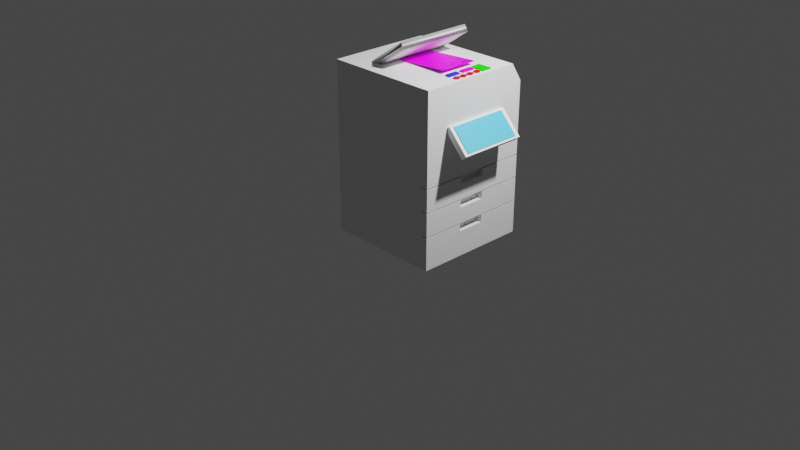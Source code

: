 # Source: printer.blend  (saved by Blender 2.93.21; exported with 4.5.12 LTS)
import bpy
from mathutils import Matrix  # noqa: F401  (used for matrix-valued properties, if any)

bpy.ops.wm.read_factory_settings(use_empty=True)
scene = bpy.context.scene
scene.name = 'Scene'

# ---- collections
col_collection = bpy.data.collections.new('Collection'); scene.collection.children.link(col_collection)

# ---- images (referenced by path relative to the original .blend; pixels are not part of the script)
import os
ASSET_DIR = os.environ.get("B2B_ASSET_DIR", "")  # directory of the original .blend (textures are referenced by path, not embedded)
HERE = os.path.dirname(os.path.abspath(__file__))  # packed textures are extracted next to this script under _unpacked/

def load_image(name, relpath, width, height, colorspace="sRGB"):
    """Load a texture the original file referenced (path relative to the .blend, or extracted next to this script)."""
    p = next((c for c in (os.path.join(HERE, relpath), os.path.join(ASSET_DIR, relpath)) if relpath and os.path.exists(c)), "")
    if p:
        img = bpy.data.images.load(p, check_existing=True)
        img.name = name
    else:  # same state as the original file: an image datablock whose file is absent (Cycles renders it pink)
        img = bpy.data.images.new(name, width, height)
        img.source = "FILE"
        img.filepath = "//" + (relpath or name)
    img.colorspace_settings.name = colorspace
    return img
img_amogus_jpeg = load_image('amogus.jpeg', 'textures/amogus.jpeg', 1024, 1024, 'sRGB')

# ---- materials (node trees are filled in below, after node groups)
mat_material = bpy.data.materials.new('Material')
mat_material.alpha_threshold = 0.0
mat_material.use_transparent_shadow = False
mat_material.line_color = (0.0, 0.0, 0.0, 1.0)
mat_material_003 = bpy.data.materials.new('Material.003')
mat_material_003.use_transparent_shadow = False
mat_material_004 = bpy.data.materials.new('Material.004')
mat_material_004.use_transparent_shadow = False
mat_material_005 = bpy.data.materials.new('Material.005')
mat_material_005.use_transparent_shadow = False
mat_material_006 = bpy.data.materials.new('Material.006')
mat_material_006.use_transparent_shadow = False
mat_material_007 = bpy.data.materials.new('Material.007')
mat_material_007.use_transparent_shadow = False
mat_material_008 = bpy.data.materials.new('Material.008')
mat_material_008.use_transparent_shadow = False
mat_material_009 = bpy.data.materials.new('Material.009')
mat_material_009.use_transparent_shadow = False
mat_material_010 = bpy.data.materials.new('Material.010')
mat_material_010.use_transparent_shadow = False
mat_material_011 = bpy.data.materials.new('Material.011')
mat_material_011.use_transparent_shadow = False

# ---- material node trees
mat_material.use_nodes = True; mat_material.node_tree.nodes.clear()
_N = mat_material.node_tree.nodes; _L = mat_material.node_tree.links
n0 = _N.new('ShaderNodeOutputMaterial'); n0.name = 'Material Output'; n0.location = (300, 300)
n1 = _N.new('ShaderNodeBsdfPrincipled'); n1.name = 'Principled BSDF'; n1.location = (10, 300)
n1.distribution = 'GGX'
n1.subsurface_method = 'BURLEY'
n1.inputs[2].default_value = 0.4
n1.inputs[3].default_value = 1.45
n1.inputs[27].default_value = (0.0, 0.0, 0.0, 1.0)
n1.inputs[28].default_value = 1.0
_L.new(n1.outputs[0], n0.inputs[0])
n0.is_active_output = True
mat_material_003.use_nodes = True; mat_material_003.node_tree.nodes.clear()
_N = mat_material_003.node_tree.nodes; _L = mat_material_003.node_tree.links
n0 = _N.new('ShaderNodeBsdfPrincipled'); n0.name = 'Principled BSDF'; n0.location = (10, 300)
n0.distribution = 'GGX'
n0.subsurface_method = 'BURLEY'
n0.inputs[3].default_value = 1.45
n0.inputs[27].default_value = (0.0, 0.0, 0.0, 1.0)
n0.inputs[28].default_value = 1.0
n1 = _N.new('ShaderNodeOutputMaterial'); n1.name = 'Material Output'; n1.location = (300, 300)
n2 = _N.new('ShaderNodeTexImage'); n2.name = 'Image Texture'; n2.location = (-280, 275)
n2.image = img_amogus_jpeg
_L.new(n0.outputs[0], n1.inputs[0])
_L.new(n2.outputs[0], n0.inputs[0])
n1.is_active_output = True
mat_material_004.use_nodes = True; mat_material_004.node_tree.nodes.clear()
_N = mat_material_004.node_tree.nodes; _L = mat_material_004.node_tree.links
n0 = _N.new('ShaderNodeBsdfPrincipled'); n0.name = 'Principled BSDF'; n0.location = (10, 300)
n0.distribution = 'GGX'
n0.subsurface_method = 'BURLEY'
n0.inputs[0].default_value = (0.8, 0.0, 0.0001786, 1.0)
n0.inputs[3].default_value = 1.45
n0.inputs[27].default_value = (0.0, 0.0, 0.0, 1.0)
n0.inputs[28].default_value = 1.0
n1 = _N.new('ShaderNodeOutputMaterial'); n1.name = 'Material Output'; n1.location = (300, 300)
_L.new(n0.outputs[0], n1.inputs[0])
n1.is_active_output = True
mat_material_005.use_nodes = True; mat_material_005.node_tree.nodes.clear()
_N = mat_material_005.node_tree.nodes; _L = mat_material_005.node_tree.links
n0 = _N.new('ShaderNodeBsdfPrincipled'); n0.name = 'Principled BSDF'; n0.location = (10, 300)
n0.distribution = 'GGX'
n0.subsurface_method = 'BURLEY'
n0.inputs[0].default_value = (0.8, 0.0, 0.0001786, 1.0)
n0.inputs[3].default_value = 1.45
n0.inputs[27].default_value = (0.0, 0.0, 0.0, 1.0)
n0.inputs[28].default_value = 1.0
n1 = _N.new('ShaderNodeOutputMaterial'); n1.name = 'Material Output'; n1.location = (300, 300)
_L.new(n0.outputs[0], n1.inputs[0])
n1.is_active_output = True
mat_material_006.use_nodes = True; mat_material_006.node_tree.nodes.clear()
_N = mat_material_006.node_tree.nodes; _L = mat_material_006.node_tree.links
n0 = _N.new('ShaderNodeBsdfPrincipled'); n0.name = 'Principled BSDF'; n0.location = (10, 300)
n0.distribution = 'GGX'
n0.subsurface_method = 'BURLEY'
n0.inputs[0].default_value = (0.8, 0.0, 0.0001786, 1.0)
n0.inputs[3].default_value = 1.45
n0.inputs[27].default_value = (0.0, 0.0, 0.0, 1.0)
n0.inputs[28].default_value = 1.0
n1 = _N.new('ShaderNodeOutputMaterial'); n1.name = 'Material Output'; n1.location = (300, 300)
_L.new(n0.outputs[0], n1.inputs[0])
n1.is_active_output = True
mat_material_007.use_nodes = True; mat_material_007.node_tree.nodes.clear()
_N = mat_material_007.node_tree.nodes; _L = mat_material_007.node_tree.links
n0 = _N.new('ShaderNodeBsdfPrincipled'); n0.name = 'Principled BSDF'; n0.location = (10, 300)
n0.distribution = 'GGX'
n0.subsurface_method = 'BURLEY'
n0.inputs[0].default_value = (0.8, 0.0, 0.0001786, 1.0)
n0.inputs[3].default_value = 1.45
n0.inputs[27].default_value = (0.0, 0.0, 0.0, 1.0)
n0.inputs[28].default_value = 1.0
n1 = _N.new('ShaderNodeOutputMaterial'); n1.name = 'Material Output'; n1.location = (300, 300)
_L.new(n0.outputs[0], n1.inputs[0])
n1.is_active_output = True
mat_material_008.use_nodes = True; mat_material_008.node_tree.nodes.clear()
_N = mat_material_008.node_tree.nodes; _L = mat_material_008.node_tree.links
n0 = _N.new('ShaderNodeBsdfPrincipled'); n0.name = 'Principled BSDF'; n0.location = (10, 300)
n0.distribution = 'GGX'
n0.subsurface_method = 'BURLEY'
n0.inputs[0].default_value = (0.0, 0.01534, 0.8, 1.0)
n0.inputs[3].default_value = 1.45
n0.inputs[27].default_value = (0.0, 0.0, 0.0, 1.0)
n0.inputs[28].default_value = 1.0
n1 = _N.new('ShaderNodeOutputMaterial'); n1.name = 'Material Output'; n1.location = (300, 300)
_L.new(n0.outputs[0], n1.inputs[0])
n1.is_active_output = True
mat_material_009.use_nodes = True; mat_material_009.node_tree.nodes.clear()
_N = mat_material_009.node_tree.nodes; _L = mat_material_009.node_tree.links
n0 = _N.new('ShaderNodeBsdfPrincipled'); n0.name = 'Principled BSDF'; n0.location = (10, 300)
n0.distribution = 'GGX'
n0.subsurface_method = 'BURLEY'
n0.inputs[0].default_value = (0.8, 0.0, 0.5795, 1.0)
n0.inputs[3].default_value = 1.45
n0.inputs[27].default_value = (0.0, 0.0, 0.0, 1.0)
n0.inputs[28].default_value = 1.0
n1 = _N.new('ShaderNodeOutputMaterial'); n1.name = 'Material Output'; n1.location = (300, 300)
_L.new(n0.outputs[0], n1.inputs[0])
n1.is_active_output = True
mat_material_010.use_nodes = True; mat_material_010.node_tree.nodes.clear()
_N = mat_material_010.node_tree.nodes; _L = mat_material_010.node_tree.links
n0 = _N.new('ShaderNodeBsdfPrincipled'); n0.name = 'Principled BSDF'; n0.location = (10, 300)
n0.distribution = 'GGX'
n0.subsurface_method = 'BURLEY'
n0.inputs[0].default_value = (0.01014, 0.8, 0.0, 1.0)
n0.inputs[3].default_value = 1.45
n0.inputs[27].default_value = (0.0, 0.0, 0.0, 1.0)
n0.inputs[28].default_value = 1.0
n1 = _N.new('ShaderNodeOutputMaterial'); n1.name = 'Material Output'; n1.location = (300, 300)
_L.new(n0.outputs[0], n1.inputs[0])
n1.is_active_output = True
mat_material_011.use_nodes = True; mat_material_011.node_tree.nodes.clear()
_N = mat_material_011.node_tree.nodes; _L = mat_material_011.node_tree.links
n0 = _N.new('ShaderNodeBsdfPrincipled'); n0.name = 'Principled BSDF'; n0.location = (10, 300)
n0.distribution = 'GGX'
n0.subsurface_method = 'BURLEY'
n0.inputs[0].default_value = (0.07911, 0.4955, 0.8, 1.0)
n0.inputs[3].default_value = 1.45
n0.inputs[27].default_value = (0.0, 0.0, 0.0, 1.0)
n0.inputs[28].default_value = 1.0
n1 = _N.new('ShaderNodeOutputMaterial'); n1.name = 'Material Output'; n1.location = (300, 300)
_L.new(n0.outputs[0], n1.inputs[0])
n1.is_active_output = True

# ---- world
world_world = bpy.data.worlds.new('World'); scene.world = world_world
world_world.use_nodes = True; world_world.node_tree.nodes.clear()
_N = world_world.node_tree.nodes; _L = world_world.node_tree.links
n0 = _N.new('ShaderNodeOutputWorld'); n0.name = 'World Output'; n0.location = (300, 300)
n1 = _N.new('ShaderNodeBackground'); n1.name = 'Background'; n1.location = (10, 300)
n1.inputs[0].default_value = (0.05088, 0.05088, 0.05088, 1.0)
_L.new(n1.outputs[0], n0.inputs[0])
n0.is_active_output = True
world_world.color = (0.05088, 0.05088, 0.05088)
world_world.use_sun_shadow = False
world_world.sun_shadow_jitter_overblur = 0.0

# ---- cameras
cam_camera = bpy.data.cameras.new('Camera')
cam_camera.clip_end = 100.0
cam_camera.ortho_scale = 7.314

# ---- lights
light_light = bpy.data.lights.new('Light', 'POINT')
light_light.transmission_factor = 0.0
light_light.energy = 1000.0
light_light.shadow_soft_size = 0.1
light_light.shadow_maximum_resolution = 0.006
light_light.use_absolute_resolution = True

# ---- meshes
me_cube = bpy.data.meshes.new('Cube')
me_cube.from_pydata([(1.0, 1.0, -1.0), (1.0, -1.0, 1.0), (1.0, -1.0, -1.0), (-1.0, 1.0, -1.0), (-1.0, -1.0, 1.0), (-1.0, -1.0, -1.0), (0.8989, -0.2668, -0.1459), (0.8989, -0.2668, -0.05544), (0.8989, 0.2099, -0.1459), (0.8989, 0.2099, -0.05544), (1.0, 0.2099, -0.1459), (1.0, -0.2668, -0.1459), (0.8989, -0.2668, -0.4209), (0.8989, -0.2668, -0.3305), (0.8989, 0.2099, -0.4209), (0.8989, 0.2099, -0.3305), (1.0, -0.2668, -0.4209), (1.0, 0.2099, -0.4209), (0.8989, -0.2668, -0.7017), (0.8989, -0.2668, -0.6112), (0.8989, 0.2099, -0.7017), (0.8989, 0.2099, -0.6112), (1.0, -0.2668, -0.7017), (1.0, 0.2099, -0.7017), (0.8989, -1.0, -0.06636), (0.8989, -1.0, -0.05379), (1.0, -1.0, -0.06636), (1.0, -1.0, -0.05379), (1.0, -0.2668, -0.06636), (1.0, 0.2099, -0.06636), (1.0, 1.0, -0.06636), (1.0, 1.0, -0.05379), (0.8989, 1.0, -0.06636), (0.8989, 1.0, -0.05379), (0.8989, 0.2099, -0.06636), (0.8989, 0.2099, -0.0589), (0.8989, -0.2668, -0.06636), (0.8989, 0.1912, -0.05899), (0.8989, -1.0, -0.3384), (0.8989, -1.0, -0.3258), (1.0, -1.0, -0.3384), (1.0, -1.0, -0.3258), (1.0, -0.432, -0.3384), (1.0, -0.4212, -0.3258), (1.0, 0.3879, -0.3384), (1.0, 0.3763, -0.3258), (1.0, 1.0, -0.3384), (1.0, 1.0, -0.3258), (1.0, -0.2668, -0.3384), (1.0, -0.2668, -0.3258), (1.0, 0.2099, -0.3258), (1.0, 0.2099, -0.3384), (0.8989, 1.0, -0.3384), (0.8989, 1.0, -0.3258), (0.8989, 0.2099, -0.3384), (0.8989, 0.2099, -0.3309), (0.8989, -0.2668, -0.3384), (0.8989, 0.2077, -0.3309), (0.8989, -1.0, -0.6194), (0.8989, -1.0, -0.6068), (1.0, -1.0, -0.6194), (1.0, -1.0, -0.6068), (1.0, -0.6733, -0.6194), (1.0, -0.6625, -0.6068), (1.0, 0.6479, -0.6194), (1.0, 0.6363, -0.6068), (1.0, 1.0, -0.6194), (1.0, 1.0, -0.6068), (1.0, -0.2668, -0.6194), (1.0, -0.2668, -0.6068), (1.0, 0.2099, -0.6194), (1.0, 0.2099, -0.6068), (0.8989, 1.0, -0.6194), (0.8989, 1.0, -0.6068), (0.8989, 0.2099, -0.6194), (0.8989, 0.2099, -0.6119), (0.8989, -0.2668, -0.6194), (0.8989, 0.206, -0.612), (-1.0, 0.8019, 1.0), (1.0, 0.8019, 1.0), (-1.0, 1.0, 0.7882), (1.0, 1.0, 0.7882)], [], [(78, 4, 1, 79), (41, 26, 24, 25, 27, 1, 4, 5, 2, 60, 58, 59, 61, 40, 38, 39), (3, 5, 4, 78, 80), (3, 0, 2, 5), (60, 2, 62), (63, 42, 40, 61), (43, 11, 28, 26, 41), (67, 46, 44, 65), (0, 66, 64), (45, 47, 30, 29, 10), (79, 1, 27, 31, 81), (49, 11, 43), (10, 50, 45), (69, 16, 48, 42, 63), (70, 23, 22, 68, 62, 2, 0, 64), (44, 51, 17, 71, 65), (71, 17, 16, 69), (50, 10, 11, 49), (0, 3, 80, 81, 31, 33, 32, 30, 47, 53, 52, 46, 67, 73, 72, 66), (36, 6, 8, 34), (35, 9, 37), (7, 36, 34, 35, 37, 9), (34, 8, 10, 29), (11, 6, 36, 28), (8, 6, 11, 10), (56, 12, 14, 54), (55, 15, 57), (13, 56, 54, 55, 57, 15), (54, 14, 17, 51), (16, 12, 56, 48), (14, 12, 16, 17), (76, 18, 20, 74), (75, 21, 77), (19, 76, 74, 75, 77, 21), (74, 20, 23, 70), (22, 18, 76, 68), (20, 18, 22, 23), (36, 7, 9, 35, 34, 32, 33, 25, 24), (29, 30, 32, 34), (36, 24, 26, 28), (27, 25, 33, 31), (56, 13, 15, 55, 54, 52, 53, 39, 38), (51, 44, 46, 52, 54), (56, 38, 40, 42, 48), (41, 39, 53, 47, 45, 50, 49, 43), (76, 19, 21, 75, 74, 72, 73, 59, 58), (70, 64, 66, 72, 74), (76, 58, 60, 62, 68), (61, 59, 73, 67, 65, 71, 69, 63), (80, 78, 79, 81)])
_uv = me_cube.uv_layers.new(name='UVMap')
_uv.uv.foreach_set('vector', [0.875, 0.5248, 0.875, 0.75, 0.625, 0.75, 0.625, 0.5248, 0.4593, 0.75, 0.4917, 0.75, 0.4917, 0.7626, 0.4933, 0.7626, 0.4933, 0.75, 0.625, 0.75, 0.625, 1.0, 0.375, 1.0, 0.375, 0.75, 0.4226, 0.75, 0.4226, 0.7626, 0.4241, 0.7626, 0.4241, 0.75, 0.4577, 0.75, 0.4577, 0.7626, 0.4593, 0.7626, 0.375, 0.25, 0.375, 0.0, 0.625, 0.0, 0.625, 0.2252, 0.5985, 0.25, 0.125, 0.5, 0.375, 0.5, 0.375, 0.75, 0.125, 0.75, 0.4226, 0.75, 0.375, 0.75, 0.4226, 0.7092, 0.4241, 0.7078, 0.4577, 0.679, 0.4577, 0.75, 0.4241, 0.75, 0.4593, 0.6777, 0.4818, 0.6583, 0.4917, 0.6583, 0.4917, 0.75, 0.4593, 0.75, 0.4241, 0.5, 0.4577, 0.5, 0.4577, 0.5765, 0.4241, 0.5455, 0.375, 0.5, 0.4226, 0.5, 0.4226, 0.544, 0.4593, 0.578, 0.4593, 0.5, 0.4917, 0.5, 0.4917, 0.5988, 0.4818, 0.5988, 0.625, 0.5248, 0.625, 0.75, 0.4933, 0.75, 0.4933, 0.5, 0.5985, 0.5, 0.4593, 0.6583, 0.4818, 0.6583, 0.4593, 0.6777, 0.4818, 0.5988, 0.4593, 0.5988, 0.4593, 0.578, 0.4241, 0.6583, 0.4474, 0.6583, 0.4577, 0.6583, 0.4577, 0.679, 0.4241, 0.7078, 0.4226, 0.5988, 0.4123, 0.5988, 0.4123, 0.6583, 0.4226, 0.6583, 0.4226, 0.7092, 0.375, 0.75, 0.375, 0.5, 0.4226, 0.544, 0.4577, 0.5765, 0.4577, 0.5988, 0.4474, 0.5988, 0.4241, 0.5988, 0.4241, 0.5455, 0.4241, 0.5988, 0.4474, 0.5988, 0.4474, 0.6583, 0.4241, 0.6583, 0.4593, 0.5988, 0.4818, 0.5988, 0.4818, 0.6583, 0.4593, 0.6583, 0.375, 0.5, 0.375, 0.25, 0.5985, 0.25, 0.5985, 0.5, 0.4933, 0.5, 0.4933, 0.4874, 0.4917, 0.4874, 0.4917, 0.5, 0.4593, 0.5, 0.4593, 0.4874, 0.4577, 0.4874, 0.4577, 0.5, 0.4241, 0.5, 0.4241, 0.4874, 0.4226, 0.4874, 0.4226, 0.5, 0.5948, 0.0, 0.375, 0.0, 0.375, 0.25, 0.5948, 0.25, 0.6155, 0.25, 0.625, 0.25, 0.6152, 0.2402, 0.625, 0.0, 0.5948, 0.0, 0.5948, 0.25, 0.6155, 0.25, 0.6152, 0.2402, 0.625, 0.25, 0.5948, 0.25, 0.375, 0.25, 0.375, 0.4518, 0.5948, 0.4518, 0.375, 0.7982, 0.375, 1.0, 0.5948, 1.0, 0.5948, 0.7982, 0.125, 0.5, 0.125, 0.75, 0.3268, 0.75, 0.3268, 0.5, 0.6032, 0.0, 0.375, 0.0, 0.375, 0.25, 0.6032, 0.25, 0.6239, 0.25, 0.625, 0.25, 0.6238, 0.2488, 0.625, 0.0, 0.6032, 0.0, 0.6032, 0.25, 0.6239, 0.25, 0.6238, 0.2488, 0.625, 0.25, 0.6032, 0.25, 0.375, 0.25, 0.375, 0.4518, 0.6032, 0.4518, 0.375, 0.7982, 0.375, 1.0, 0.6032, 1.0, 0.6032, 0.7982, 0.125, 0.5, 0.125, 0.75, 0.3268, 0.75, 0.3268, 0.5, 0.6024, 0.0, 0.375, 0.0, 0.375, 0.25, 0.6024, 0.25, 0.623, 0.25, 0.625, 0.25, 0.623, 0.248, 0.625, 0.0, 0.6024, 0.0, 0.6024, 0.25, 0.623, 0.25, 0.623, 0.248, 0.625, 0.25, 0.6024, 0.25, 0.375, 0.25, 0.375, 0.4518, 0.6024, 0.4518, 0.375, 0.7982, 0.375, 1.0, 0.6024, 1.0, 0.6024, 0.7982, 0.125, 0.5, 0.125, 0.75, 0.3268, 0.75, 0.3268, 0.5, 0.375, 0.1016, 0.5921, 0.1016, 0.5921, 0.1484, 0.5234, 0.1484, 0.375, 0.1484, 0.375, 0.226, 0.625, 0.226, 0.625, 0.02955, 0.375, 0.02955, 0.3268, 0.6016, 0.3268, 0.524, 0.125, 0.524, 0.125, 0.6016, 0.125, 0.6484, 0.125, 0.7204, 0.3268, 0.7204, 0.3268, 0.6484, 0.6732, 0.7204, 0.875, 0.7204, 0.875, 0.524, 0.6732, 0.524, 0.375, 0.1016, 0.5315, 0.1016, 0.5315, 0.1484, 0.5234, 0.1484, 0.375, 0.1484, 0.375, 0.226, 0.625, 0.226, 0.625, 0.02955, 0.375, 0.02955, 0.3268, 0.6016, 0.3268, 0.5841, 0.3268, 0.524, 0.125, 0.524, 0.125, 0.6016, 0.125, 0.6484, 0.125, 0.7204, 0.3268, 0.7204, 0.3268, 0.6646, 0.3268, 0.6484, 0.6732, 0.7204, 0.875, 0.7204, 0.875, 0.524, 0.6732, 0.524, 0.6732, 0.5852, 0.6732, 0.6016, 0.6732, 0.6484, 0.6732, 0.6636, 0.375, 0.1016, 0.5377, 0.1016, 0.5377, 0.1484, 0.5234, 0.1484, 0.375, 0.1484, 0.375, 0.226, 0.625, 0.226, 0.625, 0.02955, 0.375, 0.02955, 0.3268, 0.6016, 0.3268, 0.5586, 0.3268, 0.524, 0.125, 0.524, 0.125, 0.6016, 0.125, 0.6484, 0.125, 0.7204, 0.3268, 0.7204, 0.3268, 0.6883, 0.3268, 0.6484, 0.6732, 0.7204, 0.875, 0.7204, 0.875, 0.524, 0.6732, 0.524, 0.6732, 0.5597, 0.6732, 0.6016, 0.6732, 0.6484, 0.6732, 0.6873, 0.1544, 0.518, 0.1544, 0.7372, 0.2746, 0.7372, 0.2746, 0.518])
me_cube.materials.append(mat_material)
me_cube.use_remesh_preserve_volume = False
me_cube.use_remesh_preserve_attributes = False
me_cube.use_mirror_vertex_groups = False
me_cube.update()
me_cube_001 = bpy.data.meshes.new('Cube.001')
me_cube_001.from_pydata([(-0.05066, -0.5916, -0.2603), (-0.05066, -0.5916, 0.2603), (-0.05066, 0.5916, -0.2603), (-0.05066, 0.5916, 0.2603), (0.05066, -0.5916, -0.2603), (0.05066, -0.5916, 0.2603), (0.05066, 0.5916, -0.2603), (0.05066, 0.5916, 0.2603)], [], [(0, 1, 3, 2), (2, 3, 7, 6), (6, 7, 5, 4), (4, 5, 1, 0), (2, 6, 4, 0), (7, 3, 1, 5)])
_uv = me_cube_001.uv_layers.new(name='UVMap')
_uv.uv.foreach_set('vector', [0.375, 0.0, 0.625, 0.0, 0.625, 0.25, 0.375, 0.25, 0.375, 0.25, 0.625, 0.25, 0.625, 0.5, 0.375, 0.5, 0.375, 0.5, 0.625, 0.5, 0.625, 0.75, 0.375, 0.75, 0.375, 0.75, 0.625, 0.75, 0.625, 1.0, 0.375, 1.0, 0.125, 0.5, 0.375, 0.5, 0.375, 0.75, 0.125, 0.75, 0.625, 0.5, 0.875, 0.5, 0.875, 0.75, 0.625, 0.75])
me_cube_001.use_remesh_fix_poles = True
me_cube_001.use_remesh_preserve_attributes = False
me_cube_001.update()
me_cube_002 = bpy.data.meshes.new('Cube.002')
me_cube_002.from_pydata([(-0.4484, -0.5472, -0.6963), (-0.4484, -0.5472, 0.6963), (-0.4484, 0.5472, -0.6963), (-0.4484, 0.5472, 0.6963), (0.4484, -0.5472, -0.6963), (0.4484, -0.5472, 0.6963), (0.4484, 0.5472, -0.6963), (0.4484, 0.5472, 0.6963)], [], [(0, 1, 3, 2), (2, 3, 7, 6), (6, 7, 5, 4), (4, 5, 1, 0), (2, 6, 4, 0), (7, 3, 1, 5)])
me_cube_002.polygons.foreach_set('use_smooth', [True] * 6)
_uv = me_cube_002.uv_layers.new(name='UVMap')
_uv.uv.foreach_set('vector', [0.375, 0.0, 0.625, 0.0, 0.625, 0.25, 0.375, 0.25, 0.375, 0.25, 0.625, 0.25, 0.625, 0.5, 0.375, 0.5, 0.375, 0.5, 0.625, 0.5, 0.625, 0.75, 0.375, 0.75, 0.375, 0.75, 0.625, 0.75, 0.625, 1.0, 0.375, 1.0, 0.125, 0.5, 0.375, 0.5, 0.375, 0.75, 0.125, 0.75, 0.625, 0.5, 0.875, 0.5, 0.875, 0.75, 0.625, 0.75])
me_cube_002.use_remesh_fix_poles = True
me_cube_002.use_remesh_preserve_attributes = False
me_cube_002.update()
me_cube_003 = bpy.data.meshes.new('Cube.003')
me_cube_003.from_pydata([(-0.7365, -2.338, -0.8665), (-0.7365, -2.338, 0.8665), (-0.7365, 2.338, -0.8665), (-0.7365, 2.338, 0.8665), (0.7365, -2.338, -0.8665), (0.7365, -2.338, 0.8665), (0.7365, 2.338, -0.8665), (0.7365, 2.338, 0.8665)], [], [(0, 1, 3, 2), (2, 3, 7, 6), (6, 7, 5, 4), (4, 5, 1, 0), (2, 6, 4, 0), (7, 3, 1, 5)])
_uv = me_cube_003.uv_layers.new(name='UVMap')
_uv.uv.foreach_set('vector', [0.375, 0.0, 0.625, 0.0, 0.625, 0.25, 0.375, 0.25, 0.375, 0.25, 0.625, 0.25, 0.625, 0.5, 0.375, 0.5, 1.002, -0.00145, 0.6851, 9.994e-05, 0.6851, 0.9991, 0.9954, 0.9975, 0.375, 0.75, 0.625, 0.75, 0.625, 1.0, 0.375, 1.0, 0.0001, 9.999e-05, 1.002, -0.00145, 0.9954, 0.9975, 9.994e-05, 0.9991, 0.6851, 9.994e-05, 0.9999, 9.999e-05, 0.9999, 0.9991, 0.6851, 0.9991])
me_cube_003.materials.append(mat_material_003)
me_cube_003.use_remesh_fix_poles = True
me_cube_003.use_remesh_preserve_attributes = False
me_cube_003.update()
me_cylinder = bpy.data.meshes.new('Cylinder')
me_cylinder.from_pydata([(0.0, 1.0, -1.0), (0.0, 1.0, 1.0), (0.1951, 0.9808, -1.0), (0.1951, 0.9808, 1.0), (0.3827, 0.9239, -1.0), (0.3827, 0.9239, 1.0), (0.5556, 0.8315, -1.0), (0.5556, 0.8315, 1.0), (0.7071, 0.7071, -1.0), (0.7071, 0.7071, 1.0), (0.8315, 0.5556, -1.0), (0.8315, 0.5556, 1.0), (0.9239, 0.3827, -1.0), (0.9239, 0.3827, 1.0), (0.9808, 0.1951, -1.0), (0.9808, 0.1951, 1.0), (1.0, -4.371e-08, -1.0), (1.0, -4.371e-08, 1.0), (0.9808, -0.1951, -1.0), (0.9808, -0.1951, 1.0), (0.9239, -0.3827, -1.0), (0.9239, -0.3827, 1.0), (0.8315, -0.5556, -1.0), (0.8315, -0.5556, 1.0), (0.7071, -0.7071, -1.0), (0.7071, -0.7071, 1.0), (0.5556, -0.8315, -1.0), (0.5556, -0.8315, 1.0), (0.3827, -0.9239, -1.0), (0.3827, -0.9239, 1.0), (0.1951, -0.9808, -1.0), (0.1951, -0.9808, 1.0), (-8.742e-08, -1.0, -1.0), (-8.742e-08, -1.0, 1.0), (-0.1951, -0.9808, -1.0), (-0.1951, -0.9808, 1.0), (-0.3827, -0.9239, -1.0), (-0.3827, -0.9239, 1.0), (-0.5556, -0.8315, -1.0), (-0.5556, -0.8315, 1.0), (-0.7071, -0.7071, -1.0), (-0.7071, -0.7071, 1.0), (-0.8315, -0.5556, -1.0), (-0.8315, -0.5556, 1.0), (-0.9239, -0.3827, -1.0), (-0.9239, -0.3827, 1.0), (-0.9808, -0.1951, -1.0), (-0.9808, -0.1951, 1.0), (-1.0, 1.192e-08, -1.0), (-1.0, 1.192e-08, 1.0), (-0.9808, 0.1951, -1.0), (-0.9808, 0.1951, 1.0), (-0.9239, 0.3827, -1.0), (-0.9239, 0.3827, 1.0), (-0.8315, 0.5556, -1.0), (-0.8315, 0.5556, 1.0), (-0.7071, 0.7071, -1.0), (-0.7071, 0.7071, 1.0), (-0.5556, 0.8315, -1.0), (-0.5556, 0.8315, 1.0), (-0.3827, 0.9239, -1.0), (-0.3827, 0.9239, 1.0), (-0.1951, 0.9808, -1.0), (-0.1951, 0.9808, 1.0)], [], [(0, 1, 3, 2), (2, 3, 5, 4), (4, 5, 7, 6), (6, 7, 9, 8), (8, 9, 11, 10), (10, 11, 13, 12), (12, 13, 15, 14), (14, 15, 17, 16), (16, 17, 19, 18), (18, 19, 21, 20), (20, 21, 23, 22), (22, 23, 25, 24), (24, 25, 27, 26), (26, 27, 29, 28), (28, 29, 31, 30), (30, 31, 33, 32), (32, 33, 35, 34), (34, 35, 37, 36), (36, 37, 39, 38), (38, 39, 41, 40), (40, 41, 43, 42), (42, 43, 45, 44), (44, 45, 47, 46), (46, 47, 49, 48), (48, 49, 51, 50), (50, 51, 53, 52), (52, 53, 55, 54), (54, 55, 57, 56), (56, 57, 59, 58), (58, 59, 61, 60), (3, 1, 63, 61, 59, 57, 55, 53, 51, 49, 47, 45, 43, 41, 39, 37, 35, 33, 31, 29, 27, 25, 23, 21, 19, 17, 15, 13, 11, 9, 7, 5), (60, 61, 63, 62), (62, 63, 1, 0), (0, 2, 4, 6, 8, 10, 12, 14, 16, 18, 20, 22, 24, 26, 28, 30, 32, 34, 36, 38, 40, 42, 44, 46, 48, 50, 52, 54, 56, 58, 60, 62)])
_uv = me_cylinder.uv_layers.new(name='UVMap')
_uv.uv.foreach_set('vector', [1.0, 0.5, 1.0, 1.0, 0.9688, 1.0, 0.9688, 0.5, 0.9688, 0.5, 0.9688, 1.0, 0.9375, 1.0, 0.9375, 0.5, 0.9375, 0.5, 0.9375, 1.0, 0.9062, 1.0, 0.9062, 0.5, 0.9062, 0.5, 0.9062, 1.0, 0.875, 1.0, 0.875, 0.5, 0.875, 0.5, 0.875, 1.0, 0.8438, 1.0, 0.8438, 0.5, 0.8438, 0.5, 0.8438, 1.0, 0.8125, 1.0, 0.8125, 0.5, 0.8125, 0.5, 0.8125, 1.0, 0.7812, 1.0, 0.7812, 0.5, 0.7812, 0.5, 0.7812, 1.0, 0.75, 1.0, 0.75, 0.5, 0.75, 0.5, 0.75, 1.0, 0.7188, 1.0, 0.7188, 0.5, 0.7188, 0.5, 0.7188, 1.0, 0.6875, 1.0, 0.6875, 0.5, 0.6875, 0.5, 0.6875, 1.0, 0.6562, 1.0, 0.6562, 0.5, 0.6562, 0.5, 0.6562, 1.0, 0.625, 1.0, 0.625, 0.5, 0.625, 0.5, 0.625, 1.0, 0.5938, 1.0, 0.5938, 0.5, 0.5938, 0.5, 0.5938, 1.0, 0.5625, 1.0, 0.5625, 0.5, 0.5625, 0.5, 0.5625, 1.0, 0.5312, 1.0, 0.5312, 0.5, 0.5312, 0.5, 0.5312, 1.0, 0.5, 1.0, 0.5, 0.5, 0.5, 0.5, 0.5, 1.0, 0.4688, 1.0, 0.4688, 0.5, 0.4688, 0.5, 0.4688, 1.0, 0.4375, 1.0, 0.4375, 0.5, 0.4375, 0.5, 0.4375, 1.0, 0.4062, 1.0, 0.4062, 0.5, 0.4062, 0.5, 0.4062, 1.0, 0.375, 1.0, 0.375, 0.5, 0.375, 0.5, 0.375, 1.0, 0.3438, 1.0, 0.3438, 0.5, 0.3438, 0.5, 0.3438, 1.0, 0.3125, 1.0, 0.3125, 0.5, 0.3125, 0.5, 0.3125, 1.0, 0.2812, 1.0, 0.2812, 0.5, 0.2812, 0.5, 0.2812, 1.0, 0.25, 1.0, 0.25, 0.5, 0.25, 0.5, 0.25, 1.0, 0.2188, 1.0, 0.2188, 0.5, 0.2188, 0.5, 0.2188, 1.0, 0.1875, 1.0, 0.1875, 0.5, 0.1875, 0.5, 0.1875, 1.0, 0.1562, 1.0, 0.1562, 0.5, 0.1562, 0.5, 0.1562, 1.0, 0.125, 1.0, 0.125, 0.5, 0.125, 0.5, 0.125, 1.0, 0.09375, 1.0, 0.09375, 0.5, 0.09375, 0.5, 0.09375, 1.0, 0.0625, 1.0, 0.0625, 0.5, 0.2968, 0.4854, 0.25, 0.49, 0.2032, 0.4854, 0.1582, 0.4717, 0.1167, 0.4496, 0.08029, 0.4197, 0.05045, 0.3833, 0.02827, 0.3418, 0.01461, 0.2968, 0.01, 0.25, 0.01461, 0.2032, 0.02827, 0.1582, 0.05045, 0.1167, 0.08029, 0.08029, 0.1167, 0.05045, 0.1582, 0.02827, 0.2032, 0.01461, 0.25, 0.01, 0.2968, 0.01461, 0.3418, 0.02827, 0.3833, 0.05045, 0.4197, 0.08029, 0.4496, 0.1167, 0.4717, 0.1582, 0.4854, 0.2032, 0.49, 0.25, 0.4854, 0.2968, 0.4717, 0.3418, 0.4496, 0.3833, 0.4197, 0.4197, 0.3833, 0.4496, 0.3418, 0.4717, 0.0625, 0.5, 0.0625, 1.0, 0.03125, 1.0, 0.03125, 0.5, 0.03125, 0.5, 0.03125, 1.0, 0.0, 1.0, 0.0, 0.5, 0.75, 0.49, 0.7968, 0.4854, 0.8418, 0.4717, 0.8833, 0.4496, 0.9197, 0.4197, 0.9496, 0.3833, 0.9717, 0.3418, 0.9854, 0.2968, 0.99, 0.25, 0.9854, 0.2032, 0.9717, 0.1582, 0.9496, 0.1167, 0.9197, 0.08029, 0.8833, 0.05045, 0.8418, 0.02827, 0.7968, 0.01461, 0.75, 0.01, 0.7032, 0.01461, 0.6582, 0.02827, 0.6167, 0.05045, 0.5803, 0.08029, 0.5504, 0.1167, 0.5283, 0.1582, 0.5146, 0.2032, 0.51, 0.25, 0.5146, 0.2968, 0.5283, 0.3418, 0.5504, 0.3833, 0.5803, 0.4197, 0.6167, 0.4496, 0.6582, 0.4717, 0.7032, 0.4854])
me_cylinder.materials.append(mat_material_004)
me_cylinder.use_remesh_fix_poles = True
me_cylinder.use_remesh_preserve_attributes = False
me_cylinder.update()
me_cylinder_001 = bpy.data.meshes.new('Cylinder.001')
me_cylinder_001.from_pydata([(0.0, 1.0, -1.0), (0.0, 1.0, 1.0), (0.1951, 0.9808, -1.0), (0.1951, 0.9808, 1.0), (0.3827, 0.9239, -1.0), (0.3827, 0.9239, 1.0), (0.5556, 0.8315, -1.0), (0.5556, 0.8315, 1.0), (0.7071, 0.7071, -1.0), (0.7071, 0.7071, 1.0), (0.8315, 0.5556, -1.0), (0.8315, 0.5556, 1.0), (0.9239, 0.3827, -1.0), (0.9239, 0.3827, 1.0), (0.9808, 0.1951, -1.0), (0.9808, 0.1951, 1.0), (1.0, -4.371e-08, -1.0), (1.0, -4.371e-08, 1.0), (0.9808, -0.1951, -1.0), (0.9808, -0.1951, 1.0), (0.9239, -0.3827, -1.0), (0.9239, -0.3827, 1.0), (0.8315, -0.5556, -1.0), (0.8315, -0.5556, 1.0), (0.7071, -0.7071, -1.0), (0.7071, -0.7071, 1.0), (0.5556, -0.8315, -1.0), (0.5556, -0.8315, 1.0), (0.3827, -0.9239, -1.0), (0.3827, -0.9239, 1.0), (0.1951, -0.9808, -1.0), (0.1951, -0.9808, 1.0), (-8.742e-08, -1.0, -1.0), (-8.742e-08, -1.0, 1.0), (-0.1951, -0.9808, -1.0), (-0.1951, -0.9808, 1.0), (-0.3827, -0.9239, -1.0), (-0.3827, -0.9239, 1.0), (-0.5556, -0.8315, -1.0), (-0.5556, -0.8315, 1.0), (-0.7071, -0.7071, -1.0), (-0.7071, -0.7071, 1.0), (-0.8315, -0.5556, -1.0), (-0.8315, -0.5556, 1.0), (-0.9239, -0.3827, -1.0), (-0.9239, -0.3827, 1.0), (-0.9808, -0.1951, -1.0), (-0.9808, -0.1951, 1.0), (-1.0, 1.192e-08, -1.0), (-1.0, 1.192e-08, 1.0), (-0.9808, 0.1951, -1.0), (-0.9808, 0.1951, 1.0), (-0.9239, 0.3827, -1.0), (-0.9239, 0.3827, 1.0), (-0.8315, 0.5556, -1.0), (-0.8315, 0.5556, 1.0), (-0.7071, 0.7071, -1.0), (-0.7071, 0.7071, 1.0), (-0.5556, 0.8315, -1.0), (-0.5556, 0.8315, 1.0), (-0.3827, 0.9239, -1.0), (-0.3827, 0.9239, 1.0), (-0.1951, 0.9808, -1.0), (-0.1951, 0.9808, 1.0)], [], [(0, 1, 3, 2), (2, 3, 5, 4), (4, 5, 7, 6), (6, 7, 9, 8), (8, 9, 11, 10), (10, 11, 13, 12), (12, 13, 15, 14), (14, 15, 17, 16), (16, 17, 19, 18), (18, 19, 21, 20), (20, 21, 23, 22), (22, 23, 25, 24), (24, 25, 27, 26), (26, 27, 29, 28), (28, 29, 31, 30), (30, 31, 33, 32), (32, 33, 35, 34), (34, 35, 37, 36), (36, 37, 39, 38), (38, 39, 41, 40), (40, 41, 43, 42), (42, 43, 45, 44), (44, 45, 47, 46), (46, 47, 49, 48), (48, 49, 51, 50), (50, 51, 53, 52), (52, 53, 55, 54), (54, 55, 57, 56), (56, 57, 59, 58), (58, 59, 61, 60), (3, 1, 63, 61, 59, 57, 55, 53, 51, 49, 47, 45, 43, 41, 39, 37, 35, 33, 31, 29, 27, 25, 23, 21, 19, 17, 15, 13, 11, 9, 7, 5), (60, 61, 63, 62), (62, 63, 1, 0), (0, 2, 4, 6, 8, 10, 12, 14, 16, 18, 20, 22, 24, 26, 28, 30, 32, 34, 36, 38, 40, 42, 44, 46, 48, 50, 52, 54, 56, 58, 60, 62)])
_uv = me_cylinder_001.uv_layers.new(name='UVMap')
_uv.uv.foreach_set('vector', [1.0, 0.5, 1.0, 1.0, 0.9688, 1.0, 0.9688, 0.5, 0.9688, 0.5, 0.9688, 1.0, 0.9375, 1.0, 0.9375, 0.5, 0.9375, 0.5, 0.9375, 1.0, 0.9062, 1.0, 0.9062, 0.5, 0.9062, 0.5, 0.9062, 1.0, 0.875, 1.0, 0.875, 0.5, 0.875, 0.5, 0.875, 1.0, 0.8438, 1.0, 0.8438, 0.5, 0.8438, 0.5, 0.8438, 1.0, 0.8125, 1.0, 0.8125, 0.5, 0.8125, 0.5, 0.8125, 1.0, 0.7812, 1.0, 0.7812, 0.5, 0.7812, 0.5, 0.7812, 1.0, 0.75, 1.0, 0.75, 0.5, 0.75, 0.5, 0.75, 1.0, 0.7188, 1.0, 0.7188, 0.5, 0.7188, 0.5, 0.7188, 1.0, 0.6875, 1.0, 0.6875, 0.5, 0.6875, 0.5, 0.6875, 1.0, 0.6562, 1.0, 0.6562, 0.5, 0.6562, 0.5, 0.6562, 1.0, 0.625, 1.0, 0.625, 0.5, 0.625, 0.5, 0.625, 1.0, 0.5938, 1.0, 0.5938, 0.5, 0.5938, 0.5, 0.5938, 1.0, 0.5625, 1.0, 0.5625, 0.5, 0.5625, 0.5, 0.5625, 1.0, 0.5312, 1.0, 0.5312, 0.5, 0.5312, 0.5, 0.5312, 1.0, 0.5, 1.0, 0.5, 0.5, 0.5, 0.5, 0.5, 1.0, 0.4688, 1.0, 0.4688, 0.5, 0.4688, 0.5, 0.4688, 1.0, 0.4375, 1.0, 0.4375, 0.5, 0.4375, 0.5, 0.4375, 1.0, 0.4062, 1.0, 0.4062, 0.5, 0.4062, 0.5, 0.4062, 1.0, 0.375, 1.0, 0.375, 0.5, 0.375, 0.5, 0.375, 1.0, 0.3438, 1.0, 0.3438, 0.5, 0.3438, 0.5, 0.3438, 1.0, 0.3125, 1.0, 0.3125, 0.5, 0.3125, 0.5, 0.3125, 1.0, 0.2812, 1.0, 0.2812, 0.5, 0.2812, 0.5, 0.2812, 1.0, 0.25, 1.0, 0.25, 0.5, 0.25, 0.5, 0.25, 1.0, 0.2188, 1.0, 0.2188, 0.5, 0.2188, 0.5, 0.2188, 1.0, 0.1875, 1.0, 0.1875, 0.5, 0.1875, 0.5, 0.1875, 1.0, 0.1562, 1.0, 0.1562, 0.5, 0.1562, 0.5, 0.1562, 1.0, 0.125, 1.0, 0.125, 0.5, 0.125, 0.5, 0.125, 1.0, 0.09375, 1.0, 0.09375, 0.5, 0.09375, 0.5, 0.09375, 1.0, 0.0625, 1.0, 0.0625, 0.5, 0.2968, 0.4854, 0.25, 0.49, 0.2032, 0.4854, 0.1582, 0.4717, 0.1167, 0.4496, 0.08029, 0.4197, 0.05045, 0.3833, 0.02827, 0.3418, 0.01461, 0.2968, 0.01, 0.25, 0.01461, 0.2032, 0.02827, 0.1582, 0.05045, 0.1167, 0.08029, 0.08029, 0.1167, 0.05045, 0.1582, 0.02827, 0.2032, 0.01461, 0.25, 0.01, 0.2968, 0.01461, 0.3418, 0.02827, 0.3833, 0.05045, 0.4197, 0.08029, 0.4496, 0.1167, 0.4717, 0.1582, 0.4854, 0.2032, 0.49, 0.25, 0.4854, 0.2968, 0.4717, 0.3418, 0.4496, 0.3833, 0.4197, 0.4197, 0.3833, 0.4496, 0.3418, 0.4717, 0.0625, 0.5, 0.0625, 1.0, 0.03125, 1.0, 0.03125, 0.5, 0.03125, 0.5, 0.03125, 1.0, 0.0, 1.0, 0.0, 0.5, 0.75, 0.49, 0.7968, 0.4854, 0.8418, 0.4717, 0.8833, 0.4496, 0.9197, 0.4197, 0.9496, 0.3833, 0.9717, 0.3418, 0.9854, 0.2968, 0.99, 0.25, 0.9854, 0.2032, 0.9717, 0.1582, 0.9496, 0.1167, 0.9197, 0.08029, 0.8833, 0.05045, 0.8418, 0.02827, 0.7968, 0.01461, 0.75, 0.01, 0.7032, 0.01461, 0.6582, 0.02827, 0.6167, 0.05045, 0.5803, 0.08029, 0.5504, 0.1167, 0.5283, 0.1582, 0.5146, 0.2032, 0.51, 0.25, 0.5146, 0.2968, 0.5283, 0.3418, 0.5504, 0.3833, 0.5803, 0.4197, 0.6167, 0.4496, 0.6582, 0.4717, 0.7032, 0.4854])
me_cylinder_001.materials.append(mat_material_005)
me_cylinder_001.use_remesh_fix_poles = True
me_cylinder_001.use_remesh_preserve_attributes = False
me_cylinder_001.update()
me_cylinder_002 = bpy.data.meshes.new('Cylinder.002')
me_cylinder_002.from_pydata([(0.0, 1.0, -1.0), (0.0, 1.0, 1.0), (0.1951, 0.9808, -1.0), (0.1951, 0.9808, 1.0), (0.3827, 0.9239, -1.0), (0.3827, 0.9239, 1.0), (0.5556, 0.8315, -1.0), (0.5556, 0.8315, 1.0), (0.7071, 0.7071, -1.0), (0.7071, 0.7071, 1.0), (0.8315, 0.5556, -1.0), (0.8315, 0.5556, 1.0), (0.9239, 0.3827, -1.0), (0.9239, 0.3827, 1.0), (0.9808, 0.1951, -1.0), (0.9808, 0.1951, 1.0), (1.0, -4.371e-08, -1.0), (1.0, -4.371e-08, 1.0), (0.9808, -0.1951, -1.0), (0.9808, -0.1951, 1.0), (0.9239, -0.3827, -1.0), (0.9239, -0.3827, 1.0), (0.8315, -0.5556, -1.0), (0.8315, -0.5556, 1.0), (0.7071, -0.7071, -1.0), (0.7071, -0.7071, 1.0), (0.5556, -0.8315, -1.0), (0.5556, -0.8315, 1.0), (0.3827, -0.9239, -1.0), (0.3827, -0.9239, 1.0), (0.1951, -0.9808, -1.0), (0.1951, -0.9808, 1.0), (-8.742e-08, -1.0, -1.0), (-8.742e-08, -1.0, 1.0), (-0.1951, -0.9808, -1.0), (-0.1951, -0.9808, 1.0), (-0.3827, -0.9239, -1.0), (-0.3827, -0.9239, 1.0), (-0.5556, -0.8315, -1.0), (-0.5556, -0.8315, 1.0), (-0.7071, -0.7071, -1.0), (-0.7071, -0.7071, 1.0), (-0.8315, -0.5556, -1.0), (-0.8315, -0.5556, 1.0), (-0.9239, -0.3827, -1.0), (-0.9239, -0.3827, 1.0), (-0.9808, -0.1951, -1.0), (-0.9808, -0.1951, 1.0), (-1.0, 1.192e-08, -1.0), (-1.0, 1.192e-08, 1.0), (-0.9808, 0.1951, -1.0), (-0.9808, 0.1951, 1.0), (-0.9239, 0.3827, -1.0), (-0.9239, 0.3827, 1.0), (-0.8315, 0.5556, -1.0), (-0.8315, 0.5556, 1.0), (-0.7071, 0.7071, -1.0), (-0.7071, 0.7071, 1.0), (-0.5556, 0.8315, -1.0), (-0.5556, 0.8315, 1.0), (-0.3827, 0.9239, -1.0), (-0.3827, 0.9239, 1.0), (-0.1951, 0.9808, -1.0), (-0.1951, 0.9808, 1.0)], [], [(0, 1, 3, 2), (2, 3, 5, 4), (4, 5, 7, 6), (6, 7, 9, 8), (8, 9, 11, 10), (10, 11, 13, 12), (12, 13, 15, 14), (14, 15, 17, 16), (16, 17, 19, 18), (18, 19, 21, 20), (20, 21, 23, 22), (22, 23, 25, 24), (24, 25, 27, 26), (26, 27, 29, 28), (28, 29, 31, 30), (30, 31, 33, 32), (32, 33, 35, 34), (34, 35, 37, 36), (36, 37, 39, 38), (38, 39, 41, 40), (40, 41, 43, 42), (42, 43, 45, 44), (44, 45, 47, 46), (46, 47, 49, 48), (48, 49, 51, 50), (50, 51, 53, 52), (52, 53, 55, 54), (54, 55, 57, 56), (56, 57, 59, 58), (58, 59, 61, 60), (3, 1, 63, 61, 59, 57, 55, 53, 51, 49, 47, 45, 43, 41, 39, 37, 35, 33, 31, 29, 27, 25, 23, 21, 19, 17, 15, 13, 11, 9, 7, 5), (60, 61, 63, 62), (62, 63, 1, 0), (0, 2, 4, 6, 8, 10, 12, 14, 16, 18, 20, 22, 24, 26, 28, 30, 32, 34, 36, 38, 40, 42, 44, 46, 48, 50, 52, 54, 56, 58, 60, 62)])
_uv = me_cylinder_002.uv_layers.new(name='UVMap')
_uv.uv.foreach_set('vector', [1.0, 0.5, 1.0, 1.0, 0.9688, 1.0, 0.9688, 0.5, 0.9688, 0.5, 0.9688, 1.0, 0.9375, 1.0, 0.9375, 0.5, 0.9375, 0.5, 0.9375, 1.0, 0.9062, 1.0, 0.9062, 0.5, 0.9062, 0.5, 0.9062, 1.0, 0.875, 1.0, 0.875, 0.5, 0.875, 0.5, 0.875, 1.0, 0.8438, 1.0, 0.8438, 0.5, 0.8438, 0.5, 0.8438, 1.0, 0.8125, 1.0, 0.8125, 0.5, 0.8125, 0.5, 0.8125, 1.0, 0.7812, 1.0, 0.7812, 0.5, 0.7812, 0.5, 0.7812, 1.0, 0.75, 1.0, 0.75, 0.5, 0.75, 0.5, 0.75, 1.0, 0.7188, 1.0, 0.7188, 0.5, 0.7188, 0.5, 0.7188, 1.0, 0.6875, 1.0, 0.6875, 0.5, 0.6875, 0.5, 0.6875, 1.0, 0.6562, 1.0, 0.6562, 0.5, 0.6562, 0.5, 0.6562, 1.0, 0.625, 1.0, 0.625, 0.5, 0.625, 0.5, 0.625, 1.0, 0.5938, 1.0, 0.5938, 0.5, 0.5938, 0.5, 0.5938, 1.0, 0.5625, 1.0, 0.5625, 0.5, 0.5625, 0.5, 0.5625, 1.0, 0.5312, 1.0, 0.5312, 0.5, 0.5312, 0.5, 0.5312, 1.0, 0.5, 1.0, 0.5, 0.5, 0.5, 0.5, 0.5, 1.0, 0.4688, 1.0, 0.4688, 0.5, 0.4688, 0.5, 0.4688, 1.0, 0.4375, 1.0, 0.4375, 0.5, 0.4375, 0.5, 0.4375, 1.0, 0.4062, 1.0, 0.4062, 0.5, 0.4062, 0.5, 0.4062, 1.0, 0.375, 1.0, 0.375, 0.5, 0.375, 0.5, 0.375, 1.0, 0.3438, 1.0, 0.3438, 0.5, 0.3438, 0.5, 0.3438, 1.0, 0.3125, 1.0, 0.3125, 0.5, 0.3125, 0.5, 0.3125, 1.0, 0.2812, 1.0, 0.2812, 0.5, 0.2812, 0.5, 0.2812, 1.0, 0.25, 1.0, 0.25, 0.5, 0.25, 0.5, 0.25, 1.0, 0.2188, 1.0, 0.2188, 0.5, 0.2188, 0.5, 0.2188, 1.0, 0.1875, 1.0, 0.1875, 0.5, 0.1875, 0.5, 0.1875, 1.0, 0.1562, 1.0, 0.1562, 0.5, 0.1562, 0.5, 0.1562, 1.0, 0.125, 1.0, 0.125, 0.5, 0.125, 0.5, 0.125, 1.0, 0.09375, 1.0, 0.09375, 0.5, 0.09375, 0.5, 0.09375, 1.0, 0.0625, 1.0, 0.0625, 0.5, 0.2968, 0.4854, 0.25, 0.49, 0.2032, 0.4854, 0.1582, 0.4717, 0.1167, 0.4496, 0.08029, 0.4197, 0.05045, 0.3833, 0.02827, 0.3418, 0.01461, 0.2968, 0.01, 0.25, 0.01461, 0.2032, 0.02827, 0.1582, 0.05045, 0.1167, 0.08029, 0.08029, 0.1167, 0.05045, 0.1582, 0.02827, 0.2032, 0.01461, 0.25, 0.01, 0.2968, 0.01461, 0.3418, 0.02827, 0.3833, 0.05045, 0.4197, 0.08029, 0.4496, 0.1167, 0.4717, 0.1582, 0.4854, 0.2032, 0.49, 0.25, 0.4854, 0.2968, 0.4717, 0.3418, 0.4496, 0.3833, 0.4197, 0.4197, 0.3833, 0.4496, 0.3418, 0.4717, 0.0625, 0.5, 0.0625, 1.0, 0.03125, 1.0, 0.03125, 0.5, 0.03125, 0.5, 0.03125, 1.0, 0.0, 1.0, 0.0, 0.5, 0.75, 0.49, 0.7968, 0.4854, 0.8418, 0.4717, 0.8833, 0.4496, 0.9197, 0.4197, 0.9496, 0.3833, 0.9717, 0.3418, 0.9854, 0.2968, 0.99, 0.25, 0.9854, 0.2032, 0.9717, 0.1582, 0.9496, 0.1167, 0.9197, 0.08029, 0.8833, 0.05045, 0.8418, 0.02827, 0.7968, 0.01461, 0.75, 0.01, 0.7032, 0.01461, 0.6582, 0.02827, 0.6167, 0.05045, 0.5803, 0.08029, 0.5504, 0.1167, 0.5283, 0.1582, 0.5146, 0.2032, 0.51, 0.25, 0.5146, 0.2968, 0.5283, 0.3418, 0.5504, 0.3833, 0.5803, 0.4197, 0.6167, 0.4496, 0.6582, 0.4717, 0.7032, 0.4854])
me_cylinder_002.materials.append(mat_material_006)
me_cylinder_002.use_remesh_fix_poles = True
me_cylinder_002.use_remesh_preserve_attributes = False
me_cylinder_002.update()
me_cylinder_003 = bpy.data.meshes.new('Cylinder.003')
me_cylinder_003.from_pydata([(0.0, 1.0, -1.0), (0.0, 1.0, 1.0), (0.1951, 0.9808, -1.0), (0.1951, 0.9808, 1.0), (0.3827, 0.9239, -1.0), (0.3827, 0.9239, 1.0), (0.5556, 0.8315, -1.0), (0.5556, 0.8315, 1.0), (0.7071, 0.7071, -1.0), (0.7071, 0.7071, 1.0), (0.8315, 0.5556, -1.0), (0.8315, 0.5556, 1.0), (0.9239, 0.3827, -1.0), (0.9239, 0.3827, 1.0), (0.9808, 0.1951, -1.0), (0.9808, 0.1951, 1.0), (1.0, -4.371e-08, -1.0), (1.0, -4.371e-08, 1.0), (0.9808, -0.1951, -1.0), (0.9808, -0.1951, 1.0), (0.9239, -0.3827, -1.0), (0.9239, -0.3827, 1.0), (0.8315, -0.5556, -1.0), (0.8315, -0.5556, 1.0), (0.7071, -0.7071, -1.0), (0.7071, -0.7071, 1.0), (0.5556, -0.8315, -1.0), (0.5556, -0.8315, 1.0), (0.3827, -0.9239, -1.0), (0.3827, -0.9239, 1.0), (0.1951, -0.9808, -1.0), (0.1951, -0.9808, 1.0), (-8.742e-08, -1.0, -1.0), (-8.742e-08, -1.0, 1.0), (-0.1951, -0.9808, -1.0), (-0.1951, -0.9808, 1.0), (-0.3827, -0.9239, -1.0), (-0.3827, -0.9239, 1.0), (-0.5556, -0.8315, -1.0), (-0.5556, -0.8315, 1.0), (-0.7071, -0.7071, -1.0), (-0.7071, -0.7071, 1.0), (-0.8315, -0.5556, -1.0), (-0.8315, -0.5556, 1.0), (-0.9239, -0.3827, -1.0), (-0.9239, -0.3827, 1.0), (-0.9808, -0.1951, -1.0), (-0.9808, -0.1951, 1.0), (-1.0, 1.192e-08, -1.0), (-1.0, 1.192e-08, 1.0), (-0.9808, 0.1951, -1.0), (-0.9808, 0.1951, 1.0), (-0.9239, 0.3827, -1.0), (-0.9239, 0.3827, 1.0), (-0.8315, 0.5556, -1.0), (-0.8315, 0.5556, 1.0), (-0.7071, 0.7071, -1.0), (-0.7071, 0.7071, 1.0), (-0.5556, 0.8315, -1.0), (-0.5556, 0.8315, 1.0), (-0.3827, 0.9239, -1.0), (-0.3827, 0.9239, 1.0), (-0.1951, 0.9808, -1.0), (-0.1951, 0.9808, 1.0)], [], [(0, 1, 3, 2), (2, 3, 5, 4), (4, 5, 7, 6), (6, 7, 9, 8), (8, 9, 11, 10), (10, 11, 13, 12), (12, 13, 15, 14), (14, 15, 17, 16), (16, 17, 19, 18), (18, 19, 21, 20), (20, 21, 23, 22), (22, 23, 25, 24), (24, 25, 27, 26), (26, 27, 29, 28), (28, 29, 31, 30), (30, 31, 33, 32), (32, 33, 35, 34), (34, 35, 37, 36), (36, 37, 39, 38), (38, 39, 41, 40), (40, 41, 43, 42), (42, 43, 45, 44), (44, 45, 47, 46), (46, 47, 49, 48), (48, 49, 51, 50), (50, 51, 53, 52), (52, 53, 55, 54), (54, 55, 57, 56), (56, 57, 59, 58), (58, 59, 61, 60), (3, 1, 63, 61, 59, 57, 55, 53, 51, 49, 47, 45, 43, 41, 39, 37, 35, 33, 31, 29, 27, 25, 23, 21, 19, 17, 15, 13, 11, 9, 7, 5), (60, 61, 63, 62), (62, 63, 1, 0), (0, 2, 4, 6, 8, 10, 12, 14, 16, 18, 20, 22, 24, 26, 28, 30, 32, 34, 36, 38, 40, 42, 44, 46, 48, 50, 52, 54, 56, 58, 60, 62)])
_uv = me_cylinder_003.uv_layers.new(name='UVMap')
_uv.uv.foreach_set('vector', [1.0, 0.5, 1.0, 1.0, 0.9688, 1.0, 0.9688, 0.5, 0.9688, 0.5, 0.9688, 1.0, 0.9375, 1.0, 0.9375, 0.5, 0.9375, 0.5, 0.9375, 1.0, 0.9062, 1.0, 0.9062, 0.5, 0.9062, 0.5, 0.9062, 1.0, 0.875, 1.0, 0.875, 0.5, 0.875, 0.5, 0.875, 1.0, 0.8438, 1.0, 0.8438, 0.5, 0.8438, 0.5, 0.8438, 1.0, 0.8125, 1.0, 0.8125, 0.5, 0.8125, 0.5, 0.8125, 1.0, 0.7812, 1.0, 0.7812, 0.5, 0.7812, 0.5, 0.7812, 1.0, 0.75, 1.0, 0.75, 0.5, 0.75, 0.5, 0.75, 1.0, 0.7188, 1.0, 0.7188, 0.5, 0.7188, 0.5, 0.7188, 1.0, 0.6875, 1.0, 0.6875, 0.5, 0.6875, 0.5, 0.6875, 1.0, 0.6562, 1.0, 0.6562, 0.5, 0.6562, 0.5, 0.6562, 1.0, 0.625, 1.0, 0.625, 0.5, 0.625, 0.5, 0.625, 1.0, 0.5938, 1.0, 0.5938, 0.5, 0.5938, 0.5, 0.5938, 1.0, 0.5625, 1.0, 0.5625, 0.5, 0.5625, 0.5, 0.5625, 1.0, 0.5312, 1.0, 0.5312, 0.5, 0.5312, 0.5, 0.5312, 1.0, 0.5, 1.0, 0.5, 0.5, 0.5, 0.5, 0.5, 1.0, 0.4688, 1.0, 0.4688, 0.5, 0.4688, 0.5, 0.4688, 1.0, 0.4375, 1.0, 0.4375, 0.5, 0.4375, 0.5, 0.4375, 1.0, 0.4062, 1.0, 0.4062, 0.5, 0.4062, 0.5, 0.4062, 1.0, 0.375, 1.0, 0.375, 0.5, 0.375, 0.5, 0.375, 1.0, 0.3438, 1.0, 0.3438, 0.5, 0.3438, 0.5, 0.3438, 1.0, 0.3125, 1.0, 0.3125, 0.5, 0.3125, 0.5, 0.3125, 1.0, 0.2812, 1.0, 0.2812, 0.5, 0.2812, 0.5, 0.2812, 1.0, 0.25, 1.0, 0.25, 0.5, 0.25, 0.5, 0.25, 1.0, 0.2188, 1.0, 0.2188, 0.5, 0.2188, 0.5, 0.2188, 1.0, 0.1875, 1.0, 0.1875, 0.5, 0.1875, 0.5, 0.1875, 1.0, 0.1562, 1.0, 0.1562, 0.5, 0.1562, 0.5, 0.1562, 1.0, 0.125, 1.0, 0.125, 0.5, 0.125, 0.5, 0.125, 1.0, 0.09375, 1.0, 0.09375, 0.5, 0.09375, 0.5, 0.09375, 1.0, 0.0625, 1.0, 0.0625, 0.5, 0.2968, 0.4854, 0.25, 0.49, 0.2032, 0.4854, 0.1582, 0.4717, 0.1167, 0.4496, 0.08029, 0.4197, 0.05045, 0.3833, 0.02827, 0.3418, 0.01461, 0.2968, 0.01, 0.25, 0.01461, 0.2032, 0.02827, 0.1582, 0.05045, 0.1167, 0.08029, 0.08029, 0.1167, 0.05045, 0.1582, 0.02827, 0.2032, 0.01461, 0.25, 0.01, 0.2968, 0.01461, 0.3418, 0.02827, 0.3833, 0.05045, 0.4197, 0.08029, 0.4496, 0.1167, 0.4717, 0.1582, 0.4854, 0.2032, 0.49, 0.25, 0.4854, 0.2968, 0.4717, 0.3418, 0.4496, 0.3833, 0.4197, 0.4197, 0.3833, 0.4496, 0.3418, 0.4717, 0.0625, 0.5, 0.0625, 1.0, 0.03125, 1.0, 0.03125, 0.5, 0.03125, 0.5, 0.03125, 1.0, 0.0, 1.0, 0.0, 0.5, 0.75, 0.49, 0.7968, 0.4854, 0.8418, 0.4717, 0.8833, 0.4496, 0.9197, 0.4197, 0.9496, 0.3833, 0.9717, 0.3418, 0.9854, 0.2968, 0.99, 0.25, 0.9854, 0.2032, 0.9717, 0.1582, 0.9496, 0.1167, 0.9197, 0.08029, 0.8833, 0.05045, 0.8418, 0.02827, 0.7968, 0.01461, 0.75, 0.01, 0.7032, 0.01461, 0.6582, 0.02827, 0.6167, 0.05045, 0.5803, 0.08029, 0.5504, 0.1167, 0.5283, 0.1582, 0.5146, 0.2032, 0.51, 0.25, 0.5146, 0.2968, 0.5283, 0.3418, 0.5504, 0.3833, 0.5803, 0.4197, 0.6167, 0.4496, 0.6582, 0.4717, 0.7032, 0.4854])
me_cylinder_003.materials.append(mat_material_007)
me_cylinder_003.use_remesh_fix_poles = True
me_cylinder_003.use_remesh_preserve_attributes = False
me_cylinder_003.update()
me_cube_004 = bpy.data.meshes.new('Cube.004')
me_cube_004.from_pydata([(-0.06223, -0.04075, -0.0754), (-0.06223, -0.04075, 0.0754), (-0.06223, 0.04075, -0.0754), (-0.06223, 0.04075, 0.0754), (0.06223, -0.04075, -0.0754), (0.06223, -0.04075, 0.0754), (0.06223, 0.04075, -0.0754), (0.06223, 0.04075, 0.0754)], [], [(0, 1, 3, 2), (2, 3, 7, 6), (6, 7, 5, 4), (4, 5, 1, 0), (2, 6, 4, 0), (7, 3, 1, 5)])
_uv = me_cube_004.uv_layers.new(name='UVMap')
_uv.uv.foreach_set('vector', [0.375, 0.0, 0.625, 0.0, 0.625, 0.25, 0.375, 0.25, 0.375, 0.25, 0.625, 0.25, 0.625, 0.5, 0.375, 0.5, 0.375, 0.5, 0.625, 0.5, 0.625, 0.75, 0.375, 0.75, 0.375, 0.75, 0.625, 0.75, 0.625, 1.0, 0.375, 1.0, 0.125, 0.5, 0.375, 0.5, 0.375, 0.75, 0.125, 0.75, 0.625, 0.5, 0.875, 0.5, 0.875, 0.75, 0.625, 0.75])
me_cube_004.materials.append(mat_material_008)
me_cube_004.use_remesh_fix_poles = True
me_cube_004.use_remesh_preserve_attributes = False
me_cube_004.update()
me_cube_005 = bpy.data.meshes.new('Cube.005')
me_cube_005.from_pydata([(-0.06223, -0.04075, -0.0754), (-0.06223, -0.04075, 0.0754), (-0.06223, 0.04075, -0.0754), (-0.06223, 0.04075, 0.0754), (0.06223, -0.04075, -0.0754), (0.06223, -0.04075, 0.0754), (0.06223, 0.04075, -0.0754), (0.06223, 0.04075, 0.0754)], [], [(0, 1, 3, 2), (2, 3, 7, 6), (6, 7, 5, 4), (4, 5, 1, 0), (2, 6, 4, 0), (7, 3, 1, 5)])
_uv = me_cube_005.uv_layers.new(name='UVMap')
_uv.uv.foreach_set('vector', [0.375, 0.0, 0.625, 0.0, 0.625, 0.25, 0.375, 0.25, 0.375, 0.25, 0.625, 0.25, 0.625, 0.5, 0.375, 0.5, 0.375, 0.5, 0.625, 0.5, 0.625, 0.75, 0.375, 0.75, 0.375, 0.75, 0.625, 0.75, 0.625, 1.0, 0.375, 1.0, 0.125, 0.5, 0.375, 0.5, 0.375, 0.75, 0.125, 0.75, 0.625, 0.5, 0.875, 0.5, 0.875, 0.75, 0.625, 0.75])
me_cube_005.materials.append(mat_material_009)
me_cube_005.use_remesh_fix_poles = True
me_cube_005.use_remesh_preserve_attributes = False
me_cube_005.update()
me_cube_006 = bpy.data.meshes.new('Cube.006')
me_cube_006.from_pydata([(-0.0842, -0.08077, -0.1814), (-0.0842, -0.08077, 0.1814), (-0.0842, 0.08077, -0.1814), (-0.0842, 0.08077, 0.1814), (0.0842, -0.08077, -0.1814), (0.0842, -0.08077, 0.1814), (0.0842, 0.08077, -0.1814), (0.0842, 0.08077, 0.1814)], [], [(0, 1, 3, 2), (2, 3, 7, 6), (6, 7, 5, 4), (4, 5, 1, 0), (2, 6, 4, 0), (7, 3, 1, 5)])
_uv = me_cube_006.uv_layers.new(name='UVMap')
_uv.uv.foreach_set('vector', [0.375, 0.0, 0.625, 0.0, 0.625, 0.25, 0.375, 0.25, 0.375, 0.25, 0.625, 0.25, 0.625, 0.5, 0.375, 0.5, 0.375, 0.5, 0.625, 0.5, 0.625, 0.75, 0.375, 0.75, 0.375, 0.75, 0.625, 0.75, 0.625, 1.0, 0.375, 1.0, 0.125, 0.5, 0.375, 0.5, 0.375, 0.75, 0.125, 0.75, 0.625, 0.5, 0.875, 0.5, 0.875, 0.75, 0.625, 0.75])
me_cube_006.materials.append(mat_material_010)
me_cube_006.use_remesh_fix_poles = True
me_cube_006.use_remesh_preserve_attributes = False
me_cube_006.update()
me_cube_007 = bpy.data.meshes.new('Cube.007')
me_cube_007.from_pydata([(-0.09214, -0.07814, -0.1353), (-0.09214, -0.07814, 0.1353), (-0.09214, 0.07814, -0.1353), (-0.09214, 0.07814, 0.1353), (0.09214, -0.07814, -0.1353), (0.09214, -0.07814, 0.1353), (0.09214, 0.07814, -0.1353), (0.09214, 0.07814, 0.1353)], [], [(0, 1, 3, 2), (2, 3, 7, 6), (6, 7, 5, 4), (4, 5, 1, 0), (2, 6, 4, 0), (7, 3, 1, 5)])
_uv = me_cube_007.uv_layers.new(name='UVMap')
_uv.uv.foreach_set('vector', [0.375, 0.0, 0.625, 0.0, 0.625, 0.25, 0.375, 0.25, 0.375, 0.25, 0.625, 0.25, 0.625, 0.5, 0.375, 0.5, 0.375, 0.5, 0.625, 0.5, 0.625, 0.75, 0.375, 0.75, 0.375, 0.75, 0.625, 0.75, 0.625, 1.0, 0.375, 1.0, 0.125, 0.5, 0.375, 0.5, 0.375, 0.75, 0.125, 0.75, 0.625, 0.5, 0.875, 0.5, 0.875, 0.75, 0.625, 0.75])
me_cube_007.materials.append(mat_material_011)
me_cube_007.use_remesh_fix_poles = True
me_cube_007.use_remesh_preserve_attributes = False
me_cube_007.update()

# ---- objects
ob_cube = bpy.data.objects.new('Cube', me_cube)
ob_light = bpy.data.objects.new('Light', light_light)
ob_camera = bpy.data.objects.new('Camera', cam_camera)
ob_cube_001 = bpy.data.objects.new('Cube.001', me_cube_001)
ob_cube_002 = bpy.data.objects.new('Cube.002', me_cube_002)
ob_cube_003 = bpy.data.objects.new('Cube.003', me_cube_003)
ob_cylinder = bpy.data.objects.new('Cylinder', me_cylinder)
ob_cylinder_001 = bpy.data.objects.new('Cylinder.001', me_cylinder_001)
ob_cylinder_002 = bpy.data.objects.new('Cylinder.002', me_cylinder_002)
ob_cylinder_003 = bpy.data.objects.new('Cylinder.003', me_cylinder_003)
ob_cube_004 = bpy.data.objects.new('Cube.004', me_cube_004)
ob_cube_005 = bpy.data.objects.new('Cube.005', me_cube_005)
ob_cube_006 = bpy.data.objects.new('Cube.006', me_cube_006)
ob_cube_007 = bpy.data.objects.new('Cube.007', me_cube_007)

# ---- transforms, parenting, visibility, modifiers, constraints
ob_cube.location = (0.3801, 0.0194, 0.8816)
ob_cube.scale = (0.6, 0.6, 0.8772)
ob_cube.lock_rotations_4d = False
ob_cube.empty_display_type = 'ARROWS'
ob_cube.lineart.crease_threshold = 0.0
ob_light.location = (2.826, 0.6227, 4.424)
ob_light.rotation_euler = (0.6503, 0.05522, 1.866)
ob_light.scale = (0.6, 0.6, 0.6)
ob_light.lock_rotations_4d = False
ob_light.empty_display_type = 'ARROWS'
ob_light.color = (0.0, 0.0, 0.0, 0.0)
ob_light.lineart.crease_threshold = 0.0
ob_camera.location = (7.359, -6.926, 4.958)
ob_camera.rotation_euler = (1.109, 0.0, 0.8149)
ob_camera.lock_rotations_4d = False
ob_camera.empty_display_type = 'ARROWS'
ob_camera.color = (0.0, 0.0, 0.0, 0.0)
ob_camera.display_type = 'WIRE'
ob_camera.lineart.crease_threshold = 0.0
ob_cube_001.location = (1.086, 0.01714, 1.239)
ob_cube_001.rotation_euler = (-3.142, -0.755, 0.0)
ob_cube_001.scale = (0.6, 0.6, 0.6)
ob_cube_002.location = (0.2286, 0.02057, 1.841)
ob_cube_002.rotation_euler = (0.0, -0.6012, 0.0)
ob_cube_002.scale = (-0.6212, -0.7416, -0.05351)
ob_cube_003.location = (0.483, 0.02038, 1.779)
ob_cube_003.rotation_euler = (0.0, -0.05973, 0.0)
ob_cube_003.scale = (0.3809, -0.08562, -0.004294)
ob_cylinder.location = (0.9238, -0.1731, 1.769)
ob_cylinder.scale = (0.03, 0.03, -0.003)
ob_cylinder_001.location = (0.9238, -0.08908, 1.769)
ob_cylinder_001.scale = (0.03, 0.03, -0.003)
ob_cylinder_002.location = (0.9238, -0.003661, 1.769)
ob_cylinder_002.scale = (0.03, 0.03, -0.003)
ob_cylinder_003.location = (0.9238, 0.08397, 1.769)
ob_cylinder_003.scale = (0.03, 0.03, -0.003)
ob_cube_004.location = (0.8338, -0.1348, 1.764)
ob_cube_004.scale = (0.4042, 1.612, 0.145)
ob_cube_005.location = (0.8338, 0.04431, 1.764)
ob_cube_005.scale = (0.4042, 1.612, 0.145)
ob_cube_006.location = (0.877, 0.1899, 1.762)
ob_cube_006.scale = (0.8842, 0.644, -0.06708)
ob_cube_007.location = (1.11, 0.01269, 1.265)
ob_cube_007.rotation_euler = (-0.8158, -2.373e-07, -1.571)
ob_cube_007.scale = (3.385, 1.748, 0.02729)

# ---- collection membership
col_collection.objects.link(ob_cube)
col_collection.objects.link(ob_light)
col_collection.objects.link(ob_camera)
col_collection.objects.link(ob_cube_001)
col_collection.objects.link(ob_cube_002)
col_collection.objects.link(ob_cube_003)
col_collection.objects.link(ob_cylinder)
col_collection.objects.link(ob_cylinder_001)
col_collection.objects.link(ob_cylinder_002)
col_collection.objects.link(ob_cylinder_003)
col_collection.objects.link(ob_cube_004)
col_collection.objects.link(ob_cube_005)
col_collection.objects.link(ob_cube_006)
col_collection.objects.link(ob_cube_007)

# ---- scene / render settings (as saved in the file)
scene.camera = ob_camera
scene.frame_start = 1; scene.frame_end = 250; scene.frame_set(1)
scene.render.engine = 'BLENDER_EEVEE_NEXT'
scene.cycles.use_denoising = False
scene.cycles.samples = 128
scene.cycles.sampling_pattern = 'TABULATED_SOBOL'
scene.cycles.use_adaptive_sampling = False
scene.cycles.use_light_tree = False
scene.view_settings.view_transform = 'Filmic'
bpy.context.view_layer.update()
